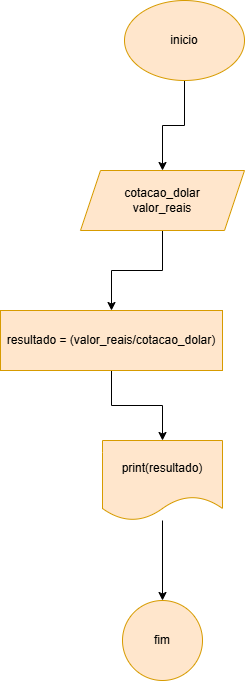

The diagram above was exported from draw.io. Its source (the exported page's mxGraphModel, read from the mxfile embedded in the PNG):
<mxGraphModel dx="880" dy="468" grid="1" gridSize="10" guides="1" tooltips="1" connect="1" arrows="1" fold="1" page="1" pageScale="1" pageWidth="827" pageHeight="1169" math="0" shadow="0">
  <root>
    <mxCell id="0" />
    <mxCell id="1" parent="0" />
    <mxCell id="OJviJZrH9uPGqHJziyrR-3" value="" style="edgeStyle=orthogonalEdgeStyle;rounded=0;orthogonalLoop=1;jettySize=auto;html=1;" edge="1" parent="1" source="OJviJZrH9uPGqHJziyrR-1" target="OJviJZrH9uPGqHJziyrR-2">
      <mxGeometry relative="1" as="geometry" />
    </mxCell>
    <mxCell id="OJviJZrH9uPGqHJziyrR-1" value="inicio" style="ellipse;whiteSpace=wrap;html=1;fillColor=#ffe6cc;strokeColor=#d79b00;" vertex="1" parent="1">
      <mxGeometry x="354" y="40" width="120" height="80" as="geometry" />
    </mxCell>
    <mxCell id="OJviJZrH9uPGqHJziyrR-5" value="" style="edgeStyle=orthogonalEdgeStyle;rounded=0;orthogonalLoop=1;jettySize=auto;html=1;" edge="1" parent="1" source="OJviJZrH9uPGqHJziyrR-2" target="OJviJZrH9uPGqHJziyrR-4">
      <mxGeometry relative="1" as="geometry" />
    </mxCell>
    <mxCell id="OJviJZrH9uPGqHJziyrR-2" value="cotacao_dolar&lt;br&gt;valor_reais" style="shape=parallelogram;perimeter=parallelogramPerimeter;whiteSpace=wrap;html=1;fixedSize=1;fillColor=#ffe6cc;strokeColor=#d79b00;" vertex="1" parent="1">
      <mxGeometry x="310" y="210" width="164" height="60" as="geometry" />
    </mxCell>
    <mxCell id="OJviJZrH9uPGqHJziyrR-7" value="" style="edgeStyle=orthogonalEdgeStyle;rounded=0;orthogonalLoop=1;jettySize=auto;html=1;" edge="1" parent="1" source="OJviJZrH9uPGqHJziyrR-4" target="OJviJZrH9uPGqHJziyrR-6">
      <mxGeometry relative="1" as="geometry" />
    </mxCell>
    <mxCell id="OJviJZrH9uPGqHJziyrR-4" value="resultado = (valor_reais/cotacao_dolar)" style="whiteSpace=wrap;html=1;fillColor=#ffe6cc;strokeColor=#d79b00;" vertex="1" parent="1">
      <mxGeometry x="230" y="350" width="222" height="60" as="geometry" />
    </mxCell>
    <mxCell id="OJviJZrH9uPGqHJziyrR-9" value="" style="edgeStyle=orthogonalEdgeStyle;rounded=0;orthogonalLoop=1;jettySize=auto;html=1;" edge="1" parent="1" source="OJviJZrH9uPGqHJziyrR-6" target="OJviJZrH9uPGqHJziyrR-8">
      <mxGeometry relative="1" as="geometry" />
    </mxCell>
    <mxCell id="OJviJZrH9uPGqHJziyrR-6" value="print(resultado)" style="shape=document;whiteSpace=wrap;html=1;boundedLbl=1;fillColor=#ffe6cc;strokeColor=#d79b00;" vertex="1" parent="1">
      <mxGeometry x="332" y="480" width="120" height="80" as="geometry" />
    </mxCell>
    <mxCell id="OJviJZrH9uPGqHJziyrR-8" value="fim" style="ellipse;whiteSpace=wrap;html=1;fillColor=#ffe6cc;strokeColor=#d79b00;" vertex="1" parent="1">
      <mxGeometry x="352" y="640" width="80" height="80" as="geometry" />
    </mxCell>
  </root>
</mxGraphModel>